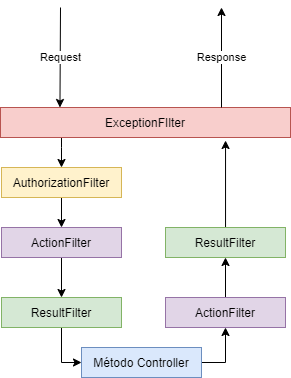

The diagram above was exported from draw.io. Its source (the exported page's mxGraphModel, read from the mxfile embedded in the PNG):
<mxGraphModel dx="1422" dy="794" grid="1" gridSize="10" guides="1" tooltips="1" connect="1" arrows="1" fold="1" page="1" pageScale="1" pageWidth="827" pageHeight="1169" math="0" shadow="0">
  <root>
    <mxCell id="0" />
    <mxCell id="1" parent="0" />
    <mxCell id="2" style="edgeStyle=orthogonalEdgeStyle;rounded=0;orthogonalLoop=1;jettySize=auto;html=1;" edge="1" source="3" target="5" parent="1">
      <mxGeometry relative="1" as="geometry" />
    </mxCell>
    <mxCell id="3" value="AuthorizationFilter" style="rounded=0;whiteSpace=wrap;html=1;fillColor=#fff2cc;strokeColor=#d6b656;" vertex="1" parent="1">
      <mxGeometry x="190" y="240" width="120" height="30" as="geometry" />
    </mxCell>
    <mxCell id="4" style="edgeStyle=orthogonalEdgeStyle;rounded=0;orthogonalLoop=1;jettySize=auto;html=1;" edge="1" source="5" target="13" parent="1">
      <mxGeometry relative="1" as="geometry" />
    </mxCell>
    <mxCell id="5" value="ActionFilter&lt;span style=&quot;font-family: monospace ; font-size: 0px&quot;&gt;%3CmxGraphModel%3E%3Croot%3E%3CmxCell%20id%3D%220%22%2F%3E%3CmxCell%20id%3D%221%22%20parent%3D%220%22%2F%3E%3CmxCell%20id%3D%222%22%20value%3D%22AuthorizationFilter%22%20style%3D%22rounded%3D0%3BwhiteSpace%3Dwrap%3Bhtml%3D1%3B%22%20vertex%3D%221%22%20parent%3D%221%22%3E%3CmxGeometry%20x%3D%22180%22%20y%3D%22230%22%20width%3D%22120%22%20height%3D%2230%22%20as%3D%22geometry%22%2F%3E%3C%2FmxCell%3E%3C%2Froot%3E%3C%2FmxGraphModel%3E&lt;/span&gt;" style="rounded=0;whiteSpace=wrap;html=1;fillColor=#e1d5e7;strokeColor=#9673a6;" vertex="1" parent="1">
      <mxGeometry x="190" y="300" width="120" height="30" as="geometry" />
    </mxCell>
    <mxCell id="6" style="edgeStyle=orthogonalEdgeStyle;rounded=0;orthogonalLoop=1;jettySize=auto;html=1;entryX=0.776;entryY=1.1;entryDx=0;entryDy=0;entryPerimeter=0;" edge="1" source="7" target="15" parent="1">
      <mxGeometry relative="1" as="geometry" />
    </mxCell>
    <mxCell id="7" value="ResultFilter" style="rounded=0;whiteSpace=wrap;html=1;fillColor=#d5e8d4;strokeColor=#82b366;" vertex="1" parent="1">
      <mxGeometry x="354" y="300" width="120" height="30" as="geometry" />
    </mxCell>
    <mxCell id="8" style="edgeStyle=orthogonalEdgeStyle;rounded=0;orthogonalLoop=1;jettySize=auto;html=1;entryX=0.5;entryY=1;entryDx=0;entryDy=0;" edge="1" source="9" target="11" parent="1">
      <mxGeometry relative="1" as="geometry">
        <mxPoint x="420" y="410" as="targetPoint" />
        <Array as="points">
          <mxPoint x="414" y="435" />
        </Array>
      </mxGeometry>
    </mxCell>
    <mxCell id="9" value="Método Controller" style="rounded=0;whiteSpace=wrap;html=1;fillColor=#dae8fc;strokeColor=#6c8ebf;" vertex="1" parent="1">
      <mxGeometry x="270" y="420" width="120" height="30" as="geometry" />
    </mxCell>
    <mxCell id="10" style="edgeStyle=orthogonalEdgeStyle;rounded=0;orthogonalLoop=1;jettySize=auto;html=1;" edge="1" source="11" target="7" parent="1">
      <mxGeometry relative="1" as="geometry" />
    </mxCell>
    <mxCell id="11" value="ActionFilter&lt;span style=&quot;font-family: monospace ; font-size: 0px&quot;&gt;%3CmxGraphModel%3E%3Croot%3E%3CmxCell%20id%3D%220%22%2F%3E%3CmxCell%20id%3D%221%22%20parent%3D%220%22%2F%3E%3CmxCell%20id%3D%222%22%20value%3D%22AuthorizationFilter%22%20style%3D%22rounded%3D0%3BwhiteSpace%3Dwrap%3Bhtml%3D1%3B%22%20vertex%3D%221%22%20parent%3D%221%22%3E%3CmxGeometry%20x%3D%22180%22%20y%3D%22230%22%20width%3D%22120%22%20height%3D%2230%22%20as%3D%22geometry%22%2F%3E%3C%2FmxCell%3E%3C%2Froot%3E%3C%2FmxGraphModel%3E&lt;/span&gt;" style="rounded=0;whiteSpace=wrap;html=1;fillColor=#e1d5e7;strokeColor=#9673a6;" vertex="1" parent="1">
      <mxGeometry x="354" y="370" width="120" height="30" as="geometry" />
    </mxCell>
    <mxCell id="12" style="edgeStyle=orthogonalEdgeStyle;rounded=0;orthogonalLoop=1;jettySize=auto;html=1;entryX=0;entryY=0.5;entryDx=0;entryDy=0;" edge="1" source="13" target="9" parent="1">
      <mxGeometry relative="1" as="geometry" />
    </mxCell>
    <mxCell id="13" value="ResultFilter" style="rounded=0;whiteSpace=wrap;html=1;fillColor=#d5e8d4;strokeColor=#82b366;" vertex="1" parent="1">
      <mxGeometry x="190" y="370" width="120" height="30" as="geometry" />
    </mxCell>
    <mxCell id="14" style="edgeStyle=orthogonalEdgeStyle;rounded=0;orthogonalLoop=1;jettySize=auto;html=1;entryX=0.5;entryY=0;entryDx=0;entryDy=0;" edge="1" source="15" target="3" parent="1">
      <mxGeometry relative="1" as="geometry">
        <Array as="points">
          <mxPoint x="250" y="220" />
          <mxPoint x="250" y="220" />
        </Array>
      </mxGeometry>
    </mxCell>
    <mxCell id="15" value="ExceptionFIlter" style="rounded=0;whiteSpace=wrap;html=1;fillColor=#f8cecc;strokeColor=#b85450;" vertex="1" parent="1">
      <mxGeometry x="189" y="180" width="290" height="30" as="geometry" />
    </mxCell>
    <mxCell id="16" value="Request" style="endArrow=classic;html=1;entryX=0.205;entryY=0;entryDx=0;entryDy=0;entryPerimeter=0;" edge="1" target="15" parent="1">
      <mxGeometry width="50" height="50" relative="1" as="geometry">
        <mxPoint x="249" y="80" as="sourcePoint" />
        <mxPoint x="249.5" y="150" as="targetPoint" />
      </mxGeometry>
    </mxCell>
    <mxCell id="17" value="Response" style="endArrow=classic;html=1;" edge="1" parent="1">
      <mxGeometry width="50" height="50" relative="1" as="geometry">
        <mxPoint x="410" y="180" as="sourcePoint" />
        <mxPoint x="410" y="80" as="targetPoint" />
      </mxGeometry>
    </mxCell>
  </root>
</mxGraphModel>